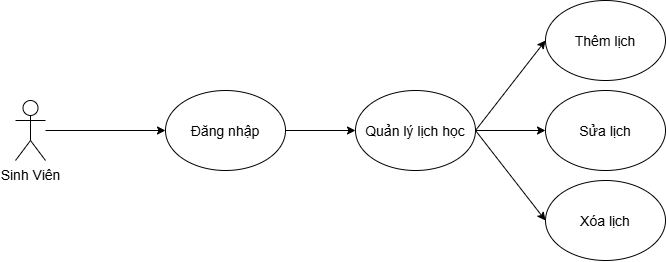

The diagram above was exported from draw.io. Its source (the exported page's mxGraphModel, read from the mxfile embedded in the PNG):
<mxGraphModel dx="860" dy="479" grid="1" gridSize="10" guides="1" tooltips="1" connect="1" arrows="1" fold="1" page="1" pageScale="1" pageWidth="1600" pageHeight="1600" math="0" shadow="0">
  <root>
    <mxCell id="0" />
    <mxCell id="1" parent="0" />
    <mxCell id="vNcsKFy1q8b-kD7a7DEl-1" edge="1" parent="1" source="vNcsKFy1q8b-kD7a7DEl-4" style="rounded=0;orthogonalLoop=1;jettySize=auto;html=1;exitX=1;exitY=0.5;exitDx=0;exitDy=0;entryX=0;entryY=0.5;entryDx=0;entryDy=0;fontSize=14;" target="vNcsKFy1q8b-kD7a7DEl-5">
      <mxGeometry relative="1" as="geometry" />
    </mxCell>
    <mxCell id="vNcsKFy1q8b-kD7a7DEl-2" edge="1" parent="1" source="vNcsKFy1q8b-kD7a7DEl-4" style="rounded=0;orthogonalLoop=1;jettySize=auto;html=1;exitX=1;exitY=0.5;exitDx=0;exitDy=0;entryX=0;entryY=0.5;entryDx=0;entryDy=0;fontSize=14;" target="vNcsKFy1q8b-kD7a7DEl-6">
      <mxGeometry relative="1" as="geometry" />
    </mxCell>
    <mxCell id="vNcsKFy1q8b-kD7a7DEl-3" edge="1" parent="1" source="vNcsKFy1q8b-kD7a7DEl-4" style="rounded=0;orthogonalLoop=1;jettySize=auto;html=1;exitX=1;exitY=0.5;exitDx=0;exitDy=0;entryX=0;entryY=0.5;entryDx=0;entryDy=0;fontSize=14;" target="vNcsKFy1q8b-kD7a7DEl-7">
      <mxGeometry relative="1" as="geometry" />
    </mxCell>
    <mxCell id="vNcsKFy1q8b-kD7a7DEl-4" parent="1" style="ellipse;whiteSpace=wrap;html=1;shapeInside=1;fontSize=14;" value="Quản lý lịch học" vertex="1">
      <mxGeometry height="80" width="120" x="430" y="250" as="geometry" />
    </mxCell>
    <mxCell id="vNcsKFy1q8b-kD7a7DEl-5" parent="1" style="ellipse;whiteSpace=wrap;html=1;shapeInside=1;fontSize=14;" value="Thêm lịch" vertex="1">
      <mxGeometry height="80" width="120" x="620" y="160" as="geometry" />
    </mxCell>
    <mxCell id="vNcsKFy1q8b-kD7a7DEl-6" parent="1" style="ellipse;whiteSpace=wrap;html=1;shapeInside=1;fontSize=14;" value="Sửa lịch" vertex="1">
      <mxGeometry height="80" width="120" x="620" y="250" as="geometry" />
    </mxCell>
    <mxCell id="vNcsKFy1q8b-kD7a7DEl-7" parent="1" style="ellipse;whiteSpace=wrap;html=1;shapeInside=1;fontSize=14;" value="Xóa lịch" vertex="1">
      <mxGeometry height="80" width="120" x="620" y="340" as="geometry" />
    </mxCell>
    <mxCell id="vNcsKFy1q8b-kD7a7DEl-8" edge="1" parent="1" source="vNcsKFy1q8b-kD7a7DEl-9" style="rounded=0;orthogonalLoop=1;jettySize=auto;html=1;entryX=0;entryY=0.5;entryDx=0;entryDy=0;fontSize=14;" target="vNcsKFy1q8b-kD7a7DEl-11">
      <mxGeometry relative="1" as="geometry" />
    </mxCell>
    <mxCell id="vNcsKFy1q8b-kD7a7DEl-9" parent="1" style="shape=umlActor;verticalLabelPosition=bottom;verticalAlign=top;html=1;outlineConnect=0;fontSize=14;" value="Sinh Viên" vertex="1">
      <mxGeometry height="60" width="30" x="90" y="260" as="geometry" />
    </mxCell>
    <mxCell id="vNcsKFy1q8b-kD7a7DEl-10" edge="1" parent="1" source="vNcsKFy1q8b-kD7a7DEl-11" style="edgeStyle=orthogonalEdgeStyle;rounded=0;orthogonalLoop=1;jettySize=auto;html=1;exitX=1;exitY=0.5;exitDx=0;exitDy=0;fontSize=14;">
      <mxGeometry relative="1" as="geometry">
        <mxPoint x="430" y="290" as="targetPoint" />
      </mxGeometry>
    </mxCell>
    <mxCell id="vNcsKFy1q8b-kD7a7DEl-11" parent="1" style="ellipse;whiteSpace=wrap;html=1;shapeInside=1;fontSize=14;" value="Đăng nhập" vertex="1">
      <mxGeometry height="80" width="120" x="240" y="250" as="geometry" />
    </mxCell>
  </root>
</mxGraphModel>